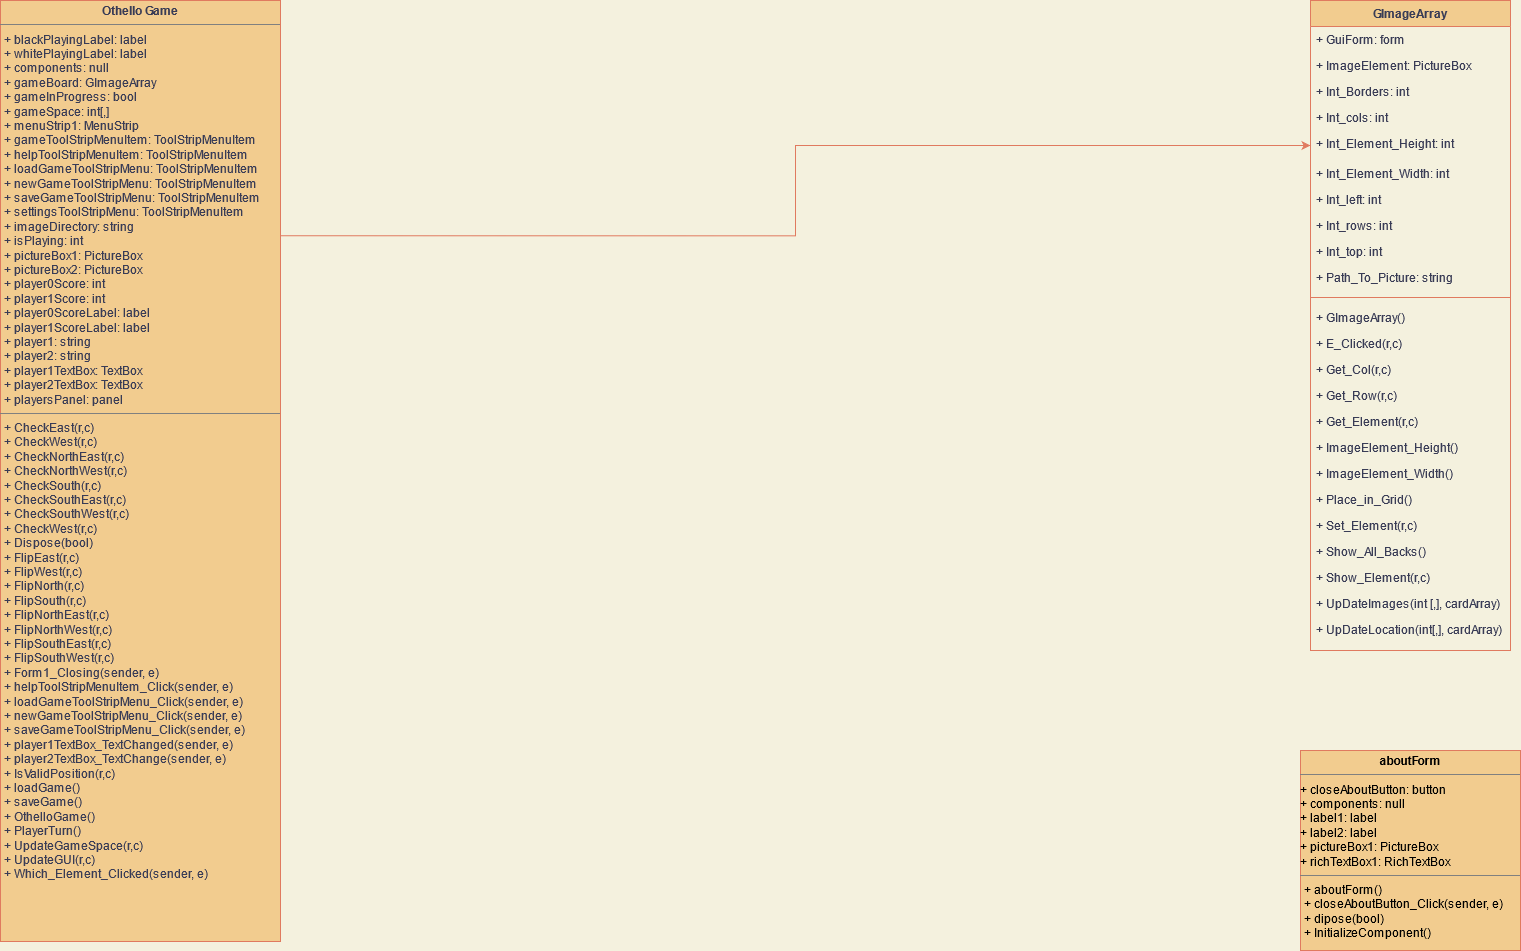

The diagram above was exported from draw.io. Its source (the exported page's mxGraphModel, read from the mxfile embedded in the PNG):
<mxGraphModel dx="2033" dy="1983" grid="1" gridSize="10" guides="1" tooltips="1" connect="1" arrows="1" fold="1" page="1" pageScale="1" pageWidth="827" pageHeight="1169" background="#F4F1DE" math="0" shadow="0">
  <root>
    <mxCell id="WIyWlLk6GJQsqaUBKTNV-0" />
    <mxCell id="WIyWlLk6GJQsqaUBKTNV-1" parent="WIyWlLk6GJQsqaUBKTNV-0" />
    <mxCell id="zkfFHV4jXpPFQw0GAbJ--17" value="GImageArray" style="swimlane;fontStyle=1;align=center;verticalAlign=top;childLayout=stackLayout;horizontal=1;startSize=26;horizontalStack=0;resizeParent=1;resizeLast=0;collapsible=1;marginBottom=0;rounded=0;shadow=0;strokeWidth=1;fillColor=#F2CC8F;strokeColor=#E07A5F;fontColor=#393C56;" parent="WIyWlLk6GJQsqaUBKTNV-1" vertex="1">
      <mxGeometry x="1420" y="40" width="200" height="650" as="geometry">
        <mxRectangle x="550" y="140" width="160" height="26" as="alternateBounds" />
      </mxGeometry>
    </mxCell>
    <mxCell id="zkfFHV4jXpPFQw0GAbJ--18" value="+ GuiForm: form" style="text;align=left;verticalAlign=top;spacingLeft=4;spacingRight=4;overflow=hidden;rotatable=0;points=[[0,0.5],[1,0.5]];portConstraint=eastwest;fontColor=#393C56;" parent="zkfFHV4jXpPFQw0GAbJ--17" vertex="1">
      <mxGeometry y="26" width="200" height="26" as="geometry" />
    </mxCell>
    <mxCell id="zkfFHV4jXpPFQw0GAbJ--19" value="+ ImageElement: PictureBox" style="text;align=left;verticalAlign=top;spacingLeft=4;spacingRight=4;overflow=hidden;rotatable=0;points=[[0,0.5],[1,0.5]];portConstraint=eastwest;rounded=0;shadow=0;html=0;fontColor=#393C56;" parent="zkfFHV4jXpPFQw0GAbJ--17" vertex="1">
      <mxGeometry y="52" width="200" height="26" as="geometry" />
    </mxCell>
    <mxCell id="zkfFHV4jXpPFQw0GAbJ--20" value="+ Int_Borders: int" style="text;align=left;verticalAlign=top;spacingLeft=4;spacingRight=4;overflow=hidden;rotatable=0;points=[[0,0.5],[1,0.5]];portConstraint=eastwest;rounded=0;shadow=0;html=0;fontColor=#393C56;" parent="zkfFHV4jXpPFQw0GAbJ--17" vertex="1">
      <mxGeometry y="78" width="200" height="26" as="geometry" />
    </mxCell>
    <mxCell id="zkfFHV4jXpPFQw0GAbJ--21" value="+ Int_cols: int" style="text;align=left;verticalAlign=top;spacingLeft=4;spacingRight=4;overflow=hidden;rotatable=0;points=[[0,0.5],[1,0.5]];portConstraint=eastwest;rounded=0;shadow=0;html=0;fontColor=#393C56;" parent="zkfFHV4jXpPFQw0GAbJ--17" vertex="1">
      <mxGeometry y="104" width="200" height="26" as="geometry" />
    </mxCell>
    <mxCell id="zkfFHV4jXpPFQw0GAbJ--22" value="+ Int_Element_Height: int" style="text;align=left;verticalAlign=top;spacingLeft=4;spacingRight=4;overflow=hidden;rotatable=0;points=[[0,0.5],[1,0.5]];portConstraint=eastwest;rounded=0;shadow=0;html=0;fontColor=#393C56;" parent="zkfFHV4jXpPFQw0GAbJ--17" vertex="1">
      <mxGeometry y="130" width="200" height="30" as="geometry" />
    </mxCell>
    <mxCell id="ltTKdg9FPYrDvOhTLp08-1" value="+ Int_Element_Width: int" style="text;align=left;verticalAlign=top;spacingLeft=4;spacingRight=4;overflow=hidden;rotatable=0;points=[[0,0.5],[1,0.5]];portConstraint=eastwest;rounded=0;shadow=0;html=0;fontColor=#393C56;" parent="zkfFHV4jXpPFQw0GAbJ--17" vertex="1">
      <mxGeometry y="160" width="200" height="26" as="geometry" />
    </mxCell>
    <mxCell id="ltTKdg9FPYrDvOhTLp08-2" value="+ Int_left: int" style="text;align=left;verticalAlign=top;spacingLeft=4;spacingRight=4;overflow=hidden;rotatable=0;points=[[0,0.5],[1,0.5]];portConstraint=eastwest;rounded=0;shadow=0;html=0;fontColor=#393C56;" parent="zkfFHV4jXpPFQw0GAbJ--17" vertex="1">
      <mxGeometry y="186" width="200" height="26" as="geometry" />
    </mxCell>
    <mxCell id="ltTKdg9FPYrDvOhTLp08-3" value="+ Int_rows: int" style="text;align=left;verticalAlign=top;spacingLeft=4;spacingRight=4;overflow=hidden;rotatable=0;points=[[0,0.5],[1,0.5]];portConstraint=eastwest;rounded=0;shadow=0;html=0;fontColor=#393C56;" parent="zkfFHV4jXpPFQw0GAbJ--17" vertex="1">
      <mxGeometry y="212" width="200" height="26" as="geometry" />
    </mxCell>
    <mxCell id="ltTKdg9FPYrDvOhTLp08-4" value="+ Int_top: int" style="text;align=left;verticalAlign=top;spacingLeft=4;spacingRight=4;overflow=hidden;rotatable=0;points=[[0,0.5],[1,0.5]];portConstraint=eastwest;rounded=0;shadow=0;html=0;fontColor=#393C56;" parent="zkfFHV4jXpPFQw0GAbJ--17" vertex="1">
      <mxGeometry y="238" width="200" height="26" as="geometry" />
    </mxCell>
    <mxCell id="ltTKdg9FPYrDvOhTLp08-5" value="+ Path_To_Picture: string" style="text;align=left;verticalAlign=top;spacingLeft=4;spacingRight=4;overflow=hidden;rotatable=0;points=[[0,0.5],[1,0.5]];portConstraint=eastwest;rounded=0;shadow=0;html=0;fontColor=#393C56;" parent="zkfFHV4jXpPFQw0GAbJ--17" vertex="1">
      <mxGeometry y="264" width="200" height="26" as="geometry" />
    </mxCell>
    <mxCell id="zkfFHV4jXpPFQw0GAbJ--23" value="" style="line;html=1;strokeWidth=1;align=left;verticalAlign=middle;spacingTop=-1;spacingLeft=3;spacingRight=3;rotatable=0;labelPosition=right;points=[];portConstraint=eastwest;labelBackgroundColor=#F4F1DE;fillColor=#F2CC8F;strokeColor=#E07A5F;fontColor=#393C56;" parent="zkfFHV4jXpPFQw0GAbJ--17" vertex="1">
      <mxGeometry y="290" width="200" height="14" as="geometry" />
    </mxCell>
    <mxCell id="zkfFHV4jXpPFQw0GAbJ--24" value="+ GImageArray()" style="text;align=left;verticalAlign=top;spacingLeft=4;spacingRight=4;overflow=hidden;rotatable=0;points=[[0,0.5],[1,0.5]];portConstraint=eastwest;fontColor=#393C56;" parent="zkfFHV4jXpPFQw0GAbJ--17" vertex="1">
      <mxGeometry y="304" width="200" height="26" as="geometry" />
    </mxCell>
    <mxCell id="zkfFHV4jXpPFQw0GAbJ--25" value="+ E_Clicked(r,c)" style="text;align=left;verticalAlign=top;spacingLeft=4;spacingRight=4;overflow=hidden;rotatable=0;points=[[0,0.5],[1,0.5]];portConstraint=eastwest;fontColor=#393C56;" parent="zkfFHV4jXpPFQw0GAbJ--17" vertex="1">
      <mxGeometry y="330" width="200" height="26" as="geometry" />
    </mxCell>
    <mxCell id="ltTKdg9FPYrDvOhTLp08-6" value="+ Get_Col(r,c)" style="text;align=left;verticalAlign=top;spacingLeft=4;spacingRight=4;overflow=hidden;rotatable=0;points=[[0,0.5],[1,0.5]];portConstraint=eastwest;fontColor=#393C56;" parent="zkfFHV4jXpPFQw0GAbJ--17" vertex="1">
      <mxGeometry y="356" width="200" height="26" as="geometry" />
    </mxCell>
    <mxCell id="ltTKdg9FPYrDvOhTLp08-7" value="+ Get_Row(r,c)" style="text;align=left;verticalAlign=top;spacingLeft=4;spacingRight=4;overflow=hidden;rotatable=0;points=[[0,0.5],[1,0.5]];portConstraint=eastwest;fontColor=#393C56;" parent="zkfFHV4jXpPFQw0GAbJ--17" vertex="1">
      <mxGeometry y="382" width="200" height="26" as="geometry" />
    </mxCell>
    <mxCell id="ltTKdg9FPYrDvOhTLp08-8" value="+ Get_Element(r,c)" style="text;align=left;verticalAlign=top;spacingLeft=4;spacingRight=4;overflow=hidden;rotatable=0;points=[[0,0.5],[1,0.5]];portConstraint=eastwest;fontColor=#393C56;" parent="zkfFHV4jXpPFQw0GAbJ--17" vertex="1">
      <mxGeometry y="408" width="200" height="26" as="geometry" />
    </mxCell>
    <mxCell id="ltTKdg9FPYrDvOhTLp08-9" value="+ ImageElement_Height()" style="text;align=left;verticalAlign=top;spacingLeft=4;spacingRight=4;overflow=hidden;rotatable=0;points=[[0,0.5],[1,0.5]];portConstraint=eastwest;fontColor=#393C56;" parent="zkfFHV4jXpPFQw0GAbJ--17" vertex="1">
      <mxGeometry y="434" width="200" height="26" as="geometry" />
    </mxCell>
    <mxCell id="ltTKdg9FPYrDvOhTLp08-10" value="+ ImageElement_Width()" style="text;align=left;verticalAlign=top;spacingLeft=4;spacingRight=4;overflow=hidden;rotatable=0;points=[[0,0.5],[1,0.5]];portConstraint=eastwest;fontColor=#393C56;" parent="zkfFHV4jXpPFQw0GAbJ--17" vertex="1">
      <mxGeometry y="460" width="200" height="26" as="geometry" />
    </mxCell>
    <mxCell id="ltTKdg9FPYrDvOhTLp08-11" value="+ Place_in_Grid()" style="text;align=left;verticalAlign=top;spacingLeft=4;spacingRight=4;overflow=hidden;rotatable=0;points=[[0,0.5],[1,0.5]];portConstraint=eastwest;fontColor=#393C56;" parent="zkfFHV4jXpPFQw0GAbJ--17" vertex="1">
      <mxGeometry y="486" width="200" height="26" as="geometry" />
    </mxCell>
    <mxCell id="ltTKdg9FPYrDvOhTLp08-12" value="+ Set_Element(r,c)" style="text;align=left;verticalAlign=top;spacingLeft=4;spacingRight=4;overflow=hidden;rotatable=0;points=[[0,0.5],[1,0.5]];portConstraint=eastwest;fontColor=#393C56;" parent="zkfFHV4jXpPFQw0GAbJ--17" vertex="1">
      <mxGeometry y="512" width="200" height="26" as="geometry" />
    </mxCell>
    <mxCell id="ltTKdg9FPYrDvOhTLp08-13" value="+ Show_All_Backs()" style="text;align=left;verticalAlign=top;spacingLeft=4;spacingRight=4;overflow=hidden;rotatable=0;points=[[0,0.5],[1,0.5]];portConstraint=eastwest;fontColor=#393C56;" parent="zkfFHV4jXpPFQw0GAbJ--17" vertex="1">
      <mxGeometry y="538" width="200" height="26" as="geometry" />
    </mxCell>
    <mxCell id="ltTKdg9FPYrDvOhTLp08-14" value="+ Show_Element(r,c)" style="text;align=left;verticalAlign=top;spacingLeft=4;spacingRight=4;overflow=hidden;rotatable=0;points=[[0,0.5],[1,0.5]];portConstraint=eastwest;fontColor=#393C56;" parent="zkfFHV4jXpPFQw0GAbJ--17" vertex="1">
      <mxGeometry y="564" width="200" height="26" as="geometry" />
    </mxCell>
    <mxCell id="ltTKdg9FPYrDvOhTLp08-15" value="+ UpDateImages(int [,], cardArray)" style="text;align=left;verticalAlign=top;spacingLeft=4;spacingRight=4;overflow=hidden;rotatable=0;points=[[0,0.5],[1,0.5]];portConstraint=eastwest;fontColor=#393C56;" parent="zkfFHV4jXpPFQw0GAbJ--17" vertex="1">
      <mxGeometry y="590" width="200" height="26" as="geometry" />
    </mxCell>
    <mxCell id="ltTKdg9FPYrDvOhTLp08-16" value="+ UpDateLocation(int[,], cardArray)" style="text;align=left;verticalAlign=top;spacingLeft=4;spacingRight=4;overflow=hidden;rotatable=0;points=[[0,0.5],[1,0.5]];portConstraint=eastwest;fontColor=#393C56;" parent="zkfFHV4jXpPFQw0GAbJ--17" vertex="1">
      <mxGeometry y="616" width="200" height="26" as="geometry" />
    </mxCell>
    <mxCell id="u1R-piV8KC_AZZOJsjaE-1" style="edgeStyle=orthogonalEdgeStyle;rounded=0;orthogonalLoop=1;jettySize=auto;html=1;entryX=0;entryY=0.5;entryDx=0;entryDy=0;labelBackgroundColor=#F4F1DE;strokeColor=#E07A5F;fontColor=#393C56;exitX=1;exitY=0.25;exitDx=0;exitDy=0;" edge="1" parent="WIyWlLk6GJQsqaUBKTNV-1" source="ltTKdg9FPYrDvOhTLp08-17" target="zkfFHV4jXpPFQw0GAbJ--22">
      <mxGeometry relative="1" as="geometry" />
    </mxCell>
    <mxCell id="ltTKdg9FPYrDvOhTLp08-17" value="&lt;p style=&quot;margin: 0px ; margin-top: 4px ; text-align: center&quot;&gt;&lt;b&gt;Othello Game&lt;/b&gt;&lt;br&gt;&lt;/p&gt;&lt;hr size=&quot;1&quot;&gt;&lt;p style=&quot;margin: 0px ; margin-left: 4px&quot;&gt;+ blackPlayingLabel: label&lt;/p&gt;&lt;p style=&quot;margin: 0px ; margin-left: 4px&quot;&gt;+ whitePlayingLabel: label&lt;br&gt;&lt;/p&gt;&lt;p style=&quot;margin: 0px ; margin-left: 4px&quot;&gt;+ components: null&lt;br&gt;&lt;/p&gt;&lt;p style=&quot;margin: 0px ; margin-left: 4px&quot;&gt;+ gameBoard: GImageArray&lt;/p&gt;&lt;p style=&quot;margin: 0px ; margin-left: 4px&quot;&gt;+ gameInProgress: bool&lt;/p&gt;&lt;p style=&quot;margin: 0px ; margin-left: 4px&quot;&gt;+ gameSpace: int[,]&lt;/p&gt;&lt;p style=&quot;margin: 0px ; margin-left: 4px&quot;&gt;+ menuStrip1: MenuStrip&lt;br&gt;&lt;/p&gt;&lt;p style=&quot;margin: 0px ; margin-left: 4px&quot;&gt;+ gameToolStripMenuItem: ToolStripMenuItem&lt;/p&gt;&lt;p style=&quot;margin: 0px ; margin-left: 4px&quot;&gt;+ helpToolStripMenuItem: ToolStripMenuItem&lt;/p&gt;&lt;p style=&quot;margin: 0px ; margin-left: 4px&quot;&gt;+ loadGameToolStripMenu: ToolStripMenuItem&lt;/p&gt;&lt;p style=&quot;margin: 0px ; margin-left: 4px&quot;&gt;+ newGameToolStripMenu: ToolStripMenuItem&lt;/p&gt;&lt;p style=&quot;margin: 0px ; margin-left: 4px&quot;&gt;+ saveGameToolStripMenu: ToolStripMenuItem&lt;/p&gt;&lt;p style=&quot;margin: 0px ; margin-left: 4px&quot;&gt;+ settingsToolStripMenu: ToolStripMenuItem&lt;br&gt;&lt;/p&gt;&lt;p style=&quot;margin: 0px ; margin-left: 4px&quot;&gt;+ imageDirectory: string&lt;/p&gt;&lt;p style=&quot;margin: 0px ; margin-left: 4px&quot;&gt;+ isPlaying: int&lt;/p&gt;&lt;p style=&quot;margin: 0px ; margin-left: 4px&quot;&gt;+ pictureBox1: PictureBox&lt;/p&gt;&lt;p style=&quot;margin: 0px ; margin-left: 4px&quot;&gt;+ pictureBox2: PictureBox&lt;/p&gt;&lt;p style=&quot;margin: 0px ; margin-left: 4px&quot;&gt;+ player0Score: int&lt;/p&gt;&lt;p style=&quot;margin: 0px ; margin-left: 4px&quot;&gt;+ player1Score: int&lt;br&gt;&lt;/p&gt;&lt;p style=&quot;margin: 0px ; margin-left: 4px&quot;&gt;+ player0ScoreLabel: label&lt;/p&gt;&lt;p style=&quot;margin: 0px ; margin-left: 4px&quot;&gt;+ player1ScoreLabel: label&lt;br&gt;&lt;/p&gt;&lt;p style=&quot;margin: 0px ; margin-left: 4px&quot;&gt;+ player1: string&lt;/p&gt;&lt;p style=&quot;margin: 0px ; margin-left: 4px&quot;&gt;+ player2: string&lt;/p&gt;&lt;p style=&quot;margin: 0px ; margin-left: 4px&quot;&gt;+ player1TextBox: TextBox&lt;/p&gt;&lt;p style=&quot;margin: 0px ; margin-left: 4px&quot;&gt;+ player2TextBox: TextBox&lt;/p&gt;&lt;p style=&quot;margin: 0px ; margin-left: 4px&quot;&gt;+ playersPanel: panel&lt;br&gt;&lt;/p&gt;&lt;hr size=&quot;1&quot;&gt;&lt;p style=&quot;margin: 0px ; margin-left: 4px&quot;&gt;+ CheckEast(r,c)&lt;/p&gt;&lt;p style=&quot;margin: 0px ; margin-left: 4px&quot;&gt;+ CheckWest(r,c)&lt;/p&gt;&lt;p style=&quot;margin: 0px ; margin-left: 4px&quot;&gt;+ CheckNorthEast(r,c)&lt;/p&gt;&lt;p style=&quot;margin: 0px ; margin-left: 4px&quot;&gt;+ CheckNorthWest(r,c) &lt;br&gt;&lt;/p&gt;&lt;p style=&quot;margin: 0px ; margin-left: 4px&quot;&gt;+ CheckSouth(r,c) &lt;br&gt;&lt;/p&gt;&lt;p style=&quot;margin: 0px ; margin-left: 4px&quot;&gt;+ CheckSouthEast(r,c) &lt;br&gt;&lt;/p&gt;&lt;p style=&quot;margin: 0px ; margin-left: 4px&quot;&gt;+ CheckSouthWest(r,c) &lt;br&gt;&lt;/p&gt;&lt;p style=&quot;margin: 0px ; margin-left: 4px&quot;&gt;+ CheckWest(r,c) &lt;br&gt;&lt;/p&gt;&lt;p style=&quot;margin: 0px ; margin-left: 4px&quot;&gt;+ Dispose(bool) &lt;br&gt;&lt;/p&gt;&lt;p style=&quot;margin: 0px ; margin-left: 4px&quot;&gt;+ FlipEast(r,c) &lt;br&gt;&lt;/p&gt;&lt;p style=&quot;margin: 0px ; margin-left: 4px&quot;&gt;+ FlipWest(r,c) &lt;br&gt;&lt;/p&gt;&lt;p style=&quot;margin: 0px ; margin-left: 4px&quot;&gt;+ FlipNorth(r,c) &lt;br&gt;&lt;/p&gt;&lt;p style=&quot;margin: 0px ; margin-left: 4px&quot;&gt;+ FlipSouth(r,c) &lt;br&gt;&lt;/p&gt;&lt;p style=&quot;margin: 0px ; margin-left: 4px&quot;&gt;+ FlipNorthEast(r,c) &lt;br&gt;&lt;/p&gt;&lt;p style=&quot;margin: 0px ; margin-left: 4px&quot;&gt;+ FlipNorthWest(r,c) &lt;br&gt;&lt;/p&gt;&lt;p style=&quot;margin: 0px ; margin-left: 4px&quot;&gt;+ FlipSouthEast(r,c) &lt;br&gt;&lt;/p&gt;&lt;p style=&quot;margin: 0px ; margin-left: 4px&quot;&gt;+ FlipSouthWest(r,c) &lt;br&gt;&lt;/p&gt;&lt;p style=&quot;margin: 0px ; margin-left: 4px&quot;&gt;+ Form1_Closing(sender, e) &lt;br&gt;&lt;/p&gt;&lt;p style=&quot;margin: 0px ; margin-left: 4px&quot;&gt;+ helpToolStripMenuItem_Click(sender, e)&lt;/p&gt;&lt;p style=&quot;margin: 0px ; margin-left: 4px&quot;&gt;+ loadGameToolStripMenu_Click(sender, e) &lt;br&gt;&lt;/p&gt;&lt;p style=&quot;margin: 0px ; margin-left: 4px&quot;&gt;+ newGameToolStripMenu_Click(sender, e)&lt;/p&gt;&lt;p style=&quot;margin: 0px ; margin-left: 4px&quot;&gt;+ saveGameToolStripMenu_Click(sender, e) &lt;br&gt;&lt;/p&gt;&lt;p style=&quot;margin: 0px ; margin-left: 4px&quot;&gt;+ player1TextBox_TextChanged(sender, e) &lt;br&gt;&lt;/p&gt;&lt;p style=&quot;margin: 0px ; margin-left: 4px&quot;&gt;+ player2TextBox_TextChange(sender, e) &lt;br&gt;&lt;/p&gt;&lt;p style=&quot;margin: 0px ; margin-left: 4px&quot;&gt;+ IsValidPosition(r,c) &lt;br&gt;&lt;/p&gt;&lt;p style=&quot;margin: 0px ; margin-left: 4px&quot;&gt;+ loadGame()&lt;/p&gt;&lt;p style=&quot;margin: 0px ; margin-left: 4px&quot;&gt;+ saveGame()&lt;br&gt;&lt;/p&gt;&lt;p style=&quot;margin: 0px ; margin-left: 4px&quot;&gt;+ OthelloGame()&lt;/p&gt;&lt;p style=&quot;margin: 0px ; margin-left: 4px&quot;&gt;+ PlayerTurn()&lt;/p&gt;&lt;p style=&quot;margin: 0px ; margin-left: 4px&quot;&gt;+ UpdateGameSpace(r,c) &lt;br&gt;&lt;/p&gt;&lt;p style=&quot;margin: 0px ; margin-left: 4px&quot;&gt;+ UpdateGUI(r,c)&lt;/p&gt;&lt;p style=&quot;margin: 0px ; margin-left: 4px&quot;&gt;+ Which_Element_Clicked(sender, e) &lt;br&gt;&lt;/p&gt;" style="verticalAlign=top;align=left;overflow=fill;fontSize=12;fontFamily=Helvetica;html=1;fillColor=#F2CC8F;strokeColor=#E07A5F;fontColor=#393C56;" parent="WIyWlLk6GJQsqaUBKTNV-1" vertex="1">
      <mxGeometry x="110" y="40" width="280" height="941" as="geometry" />
    </mxCell>
    <mxCell id="u1R-piV8KC_AZZOJsjaE-3" value="&lt;p style=&quot;margin: 0px ; margin-top: 4px ; text-align: center&quot;&gt;&lt;b&gt;aboutForm&lt;/b&gt;&lt;/p&gt;&lt;hr size=&quot;1&quot;&gt;&lt;div&gt;+ closeAboutButton: button&lt;/div&gt;&lt;div&gt;+ components: null&lt;br&gt;+ label1: label&lt;/div&gt;&lt;div&gt;+ label2: label&lt;/div&gt;&lt;div&gt;+ pictureBox1: PictureBox&lt;/div&gt;&lt;div&gt;+ richTextBox1: RichTextBox&lt;br&gt; &lt;/div&gt;&lt;hr size=&quot;1&quot;&gt;&lt;p style=&quot;margin: 0px ; margin-left: 4px&quot;&gt;+ aboutForm()&lt;/p&gt;&lt;p style=&quot;margin: 0px ; margin-left: 4px&quot;&gt;+ closeAboutButton_Click(sender, e)&amp;nbsp;&lt;/p&gt;&lt;p style=&quot;margin: 0px ; margin-left: 4px&quot;&gt;+ dipose(bool)&lt;/p&gt;&lt;p style=&quot;margin: 0px ; margin-left: 4px&quot;&gt;+ InitializeComponent()&lt;br&gt;&lt;/p&gt;" style="verticalAlign=top;align=left;overflow=fill;fontSize=12;fontFamily=Helvetica;html=1;rounded=0;sketch=0;strokeColor=#E07A5F;fillColor=#F2CC8F;" vertex="1" parent="WIyWlLk6GJQsqaUBKTNV-1">
      <mxGeometry x="1410" y="790" width="220" height="200" as="geometry" />
    </mxCell>
  </root>
</mxGraphModel>